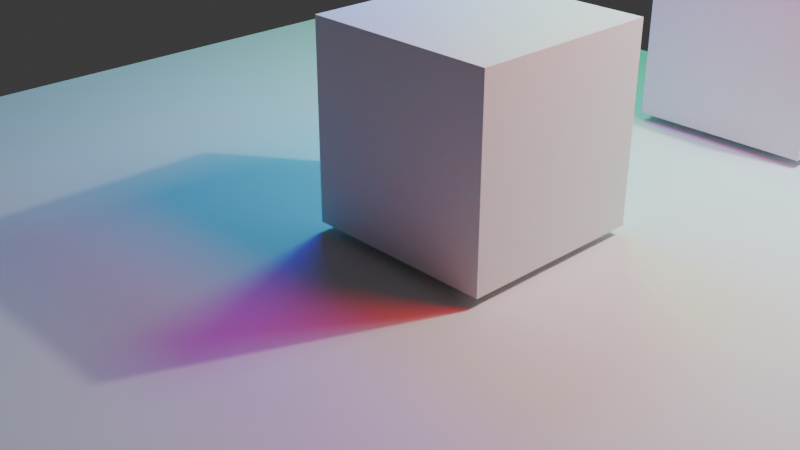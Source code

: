 # Source: collections.blend  (saved by Blender 4.2.66; exported with 4.5.12 LTS)
import bpy
from mathutils import Matrix  # noqa: F401  (used for matrix-valued properties, if any)

bpy.ops.wm.read_factory_settings(use_empty=True)
scene = bpy.context.scene
scene.name = 'Scene'

# ---- collections
col_collection = bpy.data.collections.new('Collection'); scene.collection.children.link(col_collection)
col_cubes = bpy.data.collections.new('Cubes'); scene.collection.children.link(col_cubes)
col_lights = bpy.data.collections.new('Lights'); scene.collection.children.link(col_lights)

# ---- materials (node trees are filled in below, after node groups)
mat_material = bpy.data.materials.new('Material')
mat_material.alpha_threshold = 0.0
mat_material.roughness = 0.5
mat_material.line_color = (0.0, 0.0, 0.0, 1.0)

# ---- material node trees
mat_material.use_nodes = True; mat_material.node_tree.nodes.clear()
_N = mat_material.node_tree.nodes; _L = mat_material.node_tree.links
n0 = _N.new('ShaderNodeOutputMaterial'); n0.name = 'Material Output'; n0.location = (300, 300)
n1 = _N.new('ShaderNodeBsdfPrincipled'); n1.name = 'Principled BSDF'; n1.location = (10, 300)
n1.inputs[3].default_value = 1.45
_L.new(n1.outputs[0], n0.inputs[0])
n0.is_active_output = True

# ---- world
world_world = bpy.data.worlds.new('World'); scene.world = world_world
world_world.use_nodes = True; world_world.node_tree.nodes.clear()
_N = world_world.node_tree.nodes; _L = world_world.node_tree.links
n0 = _N.new('ShaderNodeOutputWorld'); n0.name = 'World Output'; n0.location = (300, 300)
n1 = _N.new('ShaderNodeBackground'); n1.name = 'Background'; n1.location = (10, 300)
n1.inputs[0].default_value = (0.05088, 0.05088, 0.05088, 1.0)
_L.new(n1.outputs[0], n0.inputs[0])
n0.is_active_output = True
world_world.color = (0.05088, 0.05088, 0.05088)
world_world.sun_shadow_jitter_overblur = 0.0

# ---- cameras
cam_camera = bpy.data.cameras.new('Camera')
cam_camera.clip_end = 100.0
cam_camera.ortho_scale = 7.314

# ---- lights
light_light_001 = bpy.data.lights.new('Light.001', 'POINT')
light_light_001.color = (0.03861, 0.9515, 1.0)
light_light_001.energy = 1000.0
light_light_001.shadow_soft_size = 1.0
light_light = bpy.data.lights.new('Light', 'POINT')
light_light.color = (1.0, 0.008609, 0.009236)
light_light.energy = 1000.0
light_light.shadow_soft_size = 1.0
light_light_002 = bpy.data.lights.new('Light.002', 'POINT')
light_light_002.energy = 1000.0
light_light_002.shadow_soft_size = 0.1
light_light_003 = bpy.data.lights.new('Light.003', 'POINT')
light_light_003.color = (0.007519, 0.0201, 1.0)
light_light_003.energy = 1000.0
light_light_003.shadow_soft_size = 1.0
light_light_004 = bpy.data.lights.new('Light.004', 'POINT')
light_light_004.color = (0.0115, 1.0, 0.01378)
light_light_004.energy = 1000.0
light_light_004.shadow_soft_size = 1.0

# ---- meshes
me_plane = bpy.data.meshes.new('Plane')
me_plane.from_pydata([(-1.0, -1.0, 0.0), (1.0, -1.0, 0.0), (-1.0, 1.0, 0.0), (1.0, 1.0, 0.0)], [], [(0, 1, 3, 2)])
_uv = me_plane.uv_layers.new(name='UVMap')
_uv.uv.foreach_set('vector', [0.0, 0.0, 1.0, 0.0, 1.0, 1.0, 0.0, 1.0])
me_plane.update()
me_cube = bpy.data.meshes.new('Cube')
me_cube.from_pydata([(1.0, 1.0, 1.0), (1.0, 1.0, -1.0), (1.0, -1.0, 1.0), (1.0, -1.0, -1.0), (-1.0, 1.0, 1.0), (-1.0, 1.0, -1.0), (-1.0, -1.0, 1.0), (-1.0, -1.0, -1.0)], [], [(0, 4, 6, 2), (3, 2, 6, 7), (7, 6, 4, 5), (5, 1, 3, 7), (1, 0, 2, 3), (5, 4, 0, 1)])
_uv = me_cube.uv_layers.new(name='UVMap')
_uv.uv.foreach_set('vector', [0.625, 0.5, 0.875, 0.5, 0.875, 0.75, 0.625, 0.75, 0.375, 0.75, 0.625, 0.75, 0.625, 1.0, 0.375, 1.0, 0.375, 0.0, 0.625, 0.0, 0.625, 0.25, 0.375, 0.25, 0.125, 0.5, 0.375, 0.5, 0.375, 0.75, 0.125, 0.75, 0.375, 0.5, 0.625, 0.5, 0.625, 0.75, 0.375, 0.75, 0.375, 0.25, 0.625, 0.25, 0.625, 0.5, 0.375, 0.5])
me_cube.materials.append(mat_material)
me_cube.use_mirror_vertex_groups = False
me_cube.update()
me_cube_001 = bpy.data.meshes.new('Cube.001')
me_cube_001.from_pydata([(-1.0, -1.0, -1.0), (-1.0, -1.0, 1.0), (-1.0, 1.0, -1.0), (-1.0, 1.0, 1.0), (1.0, -1.0, -1.0), (1.0, -1.0, 1.0), (1.0, 1.0, -1.0), (1.0, 1.0, 1.0)], [], [(0, 1, 3, 2), (2, 3, 7, 6), (6, 7, 5, 4), (4, 5, 1, 0), (2, 6, 4, 0), (7, 3, 1, 5)])
_uv = me_cube_001.uv_layers.new(name='UVMap')
_uv.uv.foreach_set('vector', [0.375, 0.0, 0.625, 0.0, 0.625, 0.25, 0.375, 0.25, 0.375, 0.25, 0.625, 0.25, 0.625, 0.5, 0.375, 0.5, 0.375, 0.5, 0.625, 0.5, 0.625, 0.75, 0.375, 0.75, 0.375, 0.75, 0.625, 0.75, 0.625, 1.0, 0.375, 1.0, 0.125, 0.5, 0.375, 0.5, 0.375, 0.75, 0.125, 0.75, 0.625, 0.5, 0.875, 0.5, 0.875, 0.75, 0.625, 0.75])
me_cube_001.update()

# ---- objects
ob_camera = bpy.data.objects.new('Camera', cam_camera)
ob_plane = bpy.data.objects.new('Plane', me_plane)
ob_light_001 = bpy.data.objects.new('Light.001', light_light_001)
ob_cube = bpy.data.objects.new('Cube', me_cube)
ob_cube_001 = bpy.data.objects.new('Cube.001', me_cube_001)
ob_light = bpy.data.objects.new('Light', light_light)
ob_light_002 = bpy.data.objects.new('Light.002', light_light_002)
ob_light_003 = bpy.data.objects.new('Light.003', light_light_003)
ob_light_004 = bpy.data.objects.new('Light.004', light_light_004)

# ---- transforms, parenting, visibility, modifiers, constraints
ob_camera.location = (7.359, -6.926, 4.958)
ob_camera.rotation_euler = (1.109, 0.0, 0.8149)
ob_camera.lock_rotations_4d = False
ob_camera.empty_display_type = 'ARROWS'
ob_camera.color = (0.0, 0.0, 0.0, 0.0)
ob_camera.display_type = 'WIRE'
ob_camera.lineart.crease_threshold = 0.0
ob_plane.location = (0.0155, 0.2333, 0.2119)
ob_plane.scale = (5.635, 5.635, 5.635)
ob_light_001.location = (4.076, 3.945, 5.904)
ob_light_001.rotation_euler = (0.6503, 0.05522, 1.866)
ob_light_001.lock_rotations_4d = False
ob_light_001.empty_display_type = 'ARROWS'
ob_light_001.color = (0.0, 0.0, 0.0, 0.0)
ob_light_001.lineart.crease_threshold = 0.0
ob_cube.location = (1.0, 0.0, 1.307)
ob_cube.lock_rotations_4d = False
ob_cube.empty_display_type = 'ARROWS'
ob_cube.lineart.crease_threshold = 0.0
ob_cube_001.location = (1.346, 4.6, 1.307)
ob_light.location = (4.076, 1.005, 5.904)
ob_light.rotation_euler = (0.6503, 0.05522, 1.866)
ob_light.lock_rotations_4d = False
ob_light.empty_display_type = 'ARROWS'
ob_light.color = (0.0, 0.0, 0.0, 0.0)
ob_light.lineart.crease_threshold = 0.0
ob_light_002.location = (4.076, 3.945, 5.904)
ob_light_002.rotation_euler = (0.6503, 0.05522, 1.866)
ob_light_002.lock_rotations_4d = False
ob_light_002.empty_display_type = 'ARROWS'
ob_light_002.color = (0.0, 0.0, 0.0, 0.0)
ob_light_002.lineart.crease_threshold = 0.0
ob_light_003.location = (-1.314, 1.005, 5.904)
ob_light_003.rotation_euler = (0.6503, 0.05522, 1.866)
ob_light_003.lock_rotations_4d = False
ob_light_003.empty_display_type = 'ARROWS'
ob_light_003.color = (0.0, 0.0, 0.0, 0.0)
ob_light_003.lineart.crease_threshold = 0.0
ob_light_004.location = (-1.314, 3.945, 5.904)
ob_light_004.rotation_euler = (0.6503, 0.05522, 1.866)
ob_light_004.lock_rotations_4d = False
ob_light_004.empty_display_type = 'ARROWS'
ob_light_004.color = (0.0, 0.0, 0.0, 0.0)
ob_light_004.lineart.crease_threshold = 0.0

# ---- collection membership
col_collection.objects.link(ob_camera)
col_collection.objects.link(ob_plane)
col_collection.objects.link(ob_light_001)
col_cubes.objects.link(ob_cube)
col_cubes.objects.link(ob_cube_001)
col_lights.objects.link(ob_light)
col_lights.objects.link(ob_light_002)
col_lights.objects.link(ob_light_003)
col_lights.objects.link(ob_light_004)

# ---- scene / render settings (as saved in the file)
scene.camera = ob_camera
scene.frame_start = 1; scene.frame_end = 250; scene.frame_set(1)
scene.render.engine = 'CYCLES'
bpy.context.view_layer.update()
